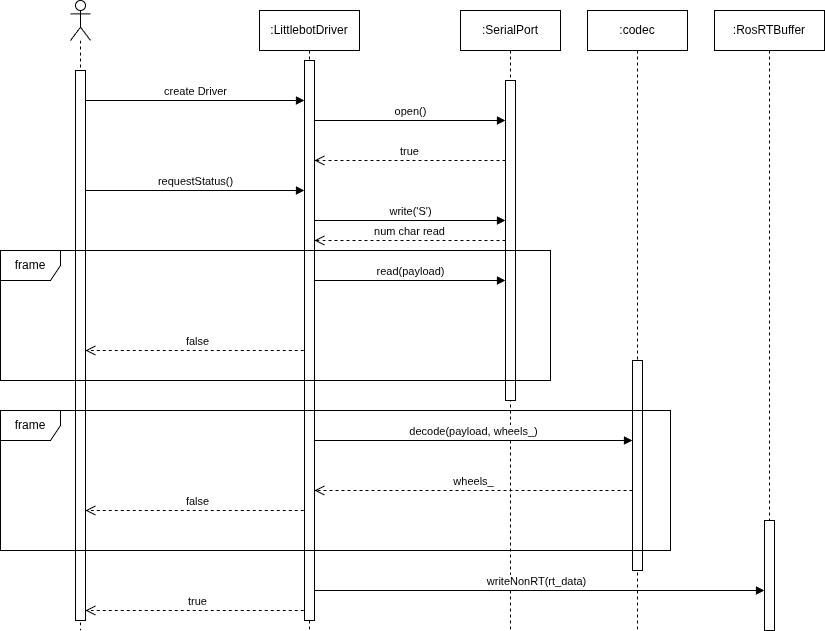

The diagram above was exported from draw.io. Its source (the exported page's mxGraphModel, read from the mxfile embedded in the PNG):
<mxGraphModel dx="1665" dy="793" grid="1" gridSize="10" guides="1" tooltips="1" connect="1" arrows="1" fold="1" page="1" pageScale="1" pageWidth="2336" pageHeight="1654" math="0" shadow="0">
  <root>
    <mxCell id="0" />
    <mxCell id="1" parent="0" />
    <mxCell id="PeavjWn-qeI8-wMUJgsg-5" parent="1" style="shape=umlLifeline;perimeter=lifelinePerimeter;whiteSpace=wrap;html=1;container=1;dropTarget=0;collapsible=0;recursiveResize=0;outlineConnect=0;portConstraint=eastwest;newEdgeStyle={&quot;curved&quot;:0,&quot;rounded&quot;:0};participant=umlActor;" value="" vertex="1">
      <mxGeometry height="630" width="20" x="170" y="130" as="geometry" />
    </mxCell>
    <mxCell id="PeavjWn-qeI8-wMUJgsg-24" parent="PeavjWn-qeI8-wMUJgsg-5" style="html=1;points=[[0,0,0,0,5],[0,1,0,0,-5],[1,0,0,0,5],[1,1,0,0,-5]];perimeter=orthogonalPerimeter;outlineConnect=0;targetShapes=umlLifeline;portConstraint=eastwest;newEdgeStyle={&quot;curved&quot;:0,&quot;rounded&quot;:0};" value="" vertex="1">
      <mxGeometry height="550" width="10" x="5" y="70" as="geometry" />
    </mxCell>
    <mxCell id="PeavjWn-qeI8-wMUJgsg-6" parent="1" style="shape=umlLifeline;perimeter=lifelinePerimeter;whiteSpace=wrap;html=1;container=1;dropTarget=0;collapsible=0;recursiveResize=0;outlineConnect=0;portConstraint=eastwest;newEdgeStyle={&quot;curved&quot;:0,&quot;rounded&quot;:0};" value=":LittlebotDriver" vertex="1">
      <mxGeometry height="620" width="100" x="359" y="140" as="geometry" />
    </mxCell>
    <mxCell id="PeavjWn-qeI8-wMUJgsg-7" parent="1" style="shape=umlLifeline;perimeter=lifelinePerimeter;whiteSpace=wrap;html=1;container=1;dropTarget=0;collapsible=0;recursiveResize=0;outlineConnect=0;portConstraint=eastwest;newEdgeStyle={&quot;curved&quot;:0,&quot;rounded&quot;:0};" value=":codec" vertex="1">
      <mxGeometry height="620" width="100" x="687" y="140" as="geometry" />
    </mxCell>
    <mxCell id="PeavjWn-qeI8-wMUJgsg-8" edge="1" parent="1" style="html=1;verticalAlign=bottom;endArrow=open;dashed=1;endSize=8;curved=0;rounded=0;" target="PeavjWn-qeI8-wMUJgsg-24" value="true">
      <mxGeometry relative="1" as="geometry">
        <mxPoint x="409.2499999999998" y="739.9999999999999" as="sourcePoint" />
        <mxPoint x="180" y="739.9999999999999" as="targetPoint" />
      </mxGeometry>
    </mxCell>
    <mxCell id="PeavjWn-qeI8-wMUJgsg-9" edge="1" parent="1" source="PeavjWn-qeI8-wMUJgsg-24" style="html=1;verticalAlign=bottom;endArrow=block;curved=0;rounded=0;" target="PeavjWn-qeI8-wMUJgsg-25" value="requestStatus()">
      <mxGeometry relative="1" width="80" as="geometry">
        <Array as="points">
          <mxPoint x="270" y="320" />
        </Array>
        <mxPoint x="190" y="320" as="sourcePoint" />
        <mxPoint x="270" y="320" as="targetPoint" />
      </mxGeometry>
    </mxCell>
    <mxCell id="PeavjWn-qeI8-wMUJgsg-10" parent="1" style="shape=umlLifeline;perimeter=lifelinePerimeter;whiteSpace=wrap;html=1;container=1;dropTarget=0;collapsible=0;recursiveResize=0;outlineConnect=0;portConstraint=eastwest;newEdgeStyle={&quot;curved&quot;:0,&quot;rounded&quot;:0};" value=":SerialPort" vertex="1">
      <mxGeometry height="620" width="100" x="560" y="140" as="geometry" />
    </mxCell>
    <mxCell id="PeavjWn-qeI8-wMUJgsg-13" edge="1" parent="1" source="PeavjWn-qeI8-wMUJgsg-25" style="html=1;verticalAlign=bottom;endArrow=block;curved=0;rounded=0;" target="PeavjWn-qeI8-wMUJgsg-26" value="write('S')">
      <mxGeometry relative="1" width="80" as="geometry">
        <Array as="points">
          <mxPoint x="441" y="350" />
        </Array>
        <mxPoint x="410" y="350" as="sourcePoint" />
        <mxPoint x="767.5" y="350" as="targetPoint" />
      </mxGeometry>
    </mxCell>
    <mxCell id="PeavjWn-qeI8-wMUJgsg-14" edge="1" parent="1" source="PeavjWn-qeI8-wMUJgsg-25" style="html=1;verticalAlign=bottom;endArrow=block;curved=0;rounded=0;" target="PeavjWn-qeI8-wMUJgsg-28" value="decode(payload, wheels_)">
      <mxGeometry relative="1" width="80" as="geometry">
        <Array as="points">
          <mxPoint x="441" y="570" />
        </Array>
        <mxPoint x="410" y="570" as="sourcePoint" />
        <mxPoint x="919.5000000000002" y="570" as="targetPoint" />
      </mxGeometry>
    </mxCell>
    <mxCell id="PeavjWn-qeI8-wMUJgsg-15" edge="1" parent="1" style="html=1;verticalAlign=bottom;endArrow=open;dashed=1;endSize=8;curved=0;rounded=0;" value="true">
      <mxGeometry relative="1" as="geometry">
        <mxPoint x="605.0000000000002" y="290" as="sourcePoint" />
        <mxPoint x="414" y="290" as="targetPoint" />
      </mxGeometry>
    </mxCell>
    <mxCell id="PeavjWn-qeI8-wMUJgsg-16" edge="1" parent="1" style="html=1;verticalAlign=bottom;endArrow=open;dashed=1;endSize=8;curved=0;rounded=0;" value="wheels_">
      <mxGeometry relative="1" as="geometry">
        <mxPoint x="732" y="620" as="sourcePoint" />
        <mxPoint x="414" y="620" as="targetPoint" />
      </mxGeometry>
    </mxCell>
    <mxCell id="PeavjWn-qeI8-wMUJgsg-17" parent="1" style="shape=umlLifeline;perimeter=lifelinePerimeter;whiteSpace=wrap;html=1;container=1;dropTarget=0;collapsible=0;recursiveResize=0;outlineConnect=0;portConstraint=eastwest;newEdgeStyle={&quot;curved&quot;:0,&quot;rounded&quot;:0};" value=":RosRTBuffer" vertex="1">
      <mxGeometry height="620" width="110" x="814" y="140" as="geometry" />
    </mxCell>
    <mxCell id="PeavjWn-qeI8-wMUJgsg-29" parent="PeavjWn-qeI8-wMUJgsg-17" style="html=1;points=[[0,0,0,0,5],[0,1,0,0,-5],[1,0,0,0,5],[1,1,0,0,-5]];perimeter=orthogonalPerimeter;outlineConnect=0;targetShapes=umlLifeline;portConstraint=eastwest;newEdgeStyle={&quot;curved&quot;:0,&quot;rounded&quot;:0};" value="" vertex="1">
      <mxGeometry height="110" width="10" x="50" y="510" as="geometry" />
    </mxCell>
    <mxCell id="PeavjWn-qeI8-wMUJgsg-18" edge="1" parent="1" style="html=1;verticalAlign=bottom;endArrow=block;curved=0;rounded=0;" target="PeavjWn-qeI8-wMUJgsg-29" value="writeNonRT(rt_data)">
      <mxGeometry relative="1" width="80" as="geometry">
        <Array as="points">
          <mxPoint x="461" y="720" />
        </Array>
        <mxPoint x="408.32352941176464" y="720" as="sourcePoint" />
        <mxPoint x="918.5" y="720" as="targetPoint" />
      </mxGeometry>
    </mxCell>
    <mxCell id="PeavjWn-qeI8-wMUJgsg-19" edge="1" parent="1" style="html=1;verticalAlign=bottom;endArrow=block;curved=0;rounded=0;" value="read(payload)">
      <mxGeometry relative="1" width="80" x="0.0052" as="geometry">
        <mxPoint as="offset" />
        <Array as="points">
          <mxPoint x="550" y="410" />
        </Array>
        <mxPoint x="414" y="410" as="sourcePoint" />
        <mxPoint x="605" y="410" as="targetPoint" />
      </mxGeometry>
    </mxCell>
    <mxCell id="PeavjWn-qeI8-wMUJgsg-21" edge="1" parent="1" style="html=1;verticalAlign=bottom;endArrow=open;dashed=1;endSize=8;curved=0;rounded=0;" target="PeavjWn-qeI8-wMUJgsg-24" value="false">
      <mxGeometry relative="1" as="geometry">
        <mxPoint x="409.2499999999998" y="479.99999999999994" as="sourcePoint" />
        <mxPoint x="180" y="479.99999999999994" as="targetPoint" />
      </mxGeometry>
    </mxCell>
    <mxCell id="PeavjWn-qeI8-wMUJgsg-23" edge="1" parent="1" style="html=1;verticalAlign=bottom;endArrow=open;dashed=1;endSize=8;curved=0;rounded=0;" target="PeavjWn-qeI8-wMUJgsg-24" value="false">
      <mxGeometry relative="1" as="geometry">
        <mxPoint x="409.2499999999998" y="640" as="sourcePoint" />
        <mxPoint x="180" y="640" as="targetPoint" />
      </mxGeometry>
    </mxCell>
    <mxCell id="PeavjWn-qeI8-wMUJgsg-26" parent="1" style="html=1;points=[[0,0,0,0,5],[0,1,0,0,-5],[1,0,0,0,5],[1,1,0,0,-5]];perimeter=orthogonalPerimeter;outlineConnect=0;targetShapes=umlLifeline;portConstraint=eastwest;newEdgeStyle={&quot;curved&quot;:0,&quot;rounded&quot;:0};" value="" vertex="1">
      <mxGeometry height="320" width="10" x="605" y="210" as="geometry" />
    </mxCell>
    <mxCell id="PeavjWn-qeI8-wMUJgsg-28" parent="1" style="html=1;points=[[0,0,0,0,5],[0,1,0,0,-5],[1,0,0,0,5],[1,1,0,0,-5]];perimeter=orthogonalPerimeter;outlineConnect=0;targetShapes=umlLifeline;portConstraint=eastwest;newEdgeStyle={&quot;curved&quot;:0,&quot;rounded&quot;:0};" value="" vertex="1">
      <mxGeometry height="210" width="10" x="732" y="490" as="geometry" />
    </mxCell>
    <mxCell id="PeavjWn-qeI8-wMUJgsg-25" parent="1" style="html=1;points=[[0,0,0,0,5],[0,1,0,0,-5],[1,0,0,0,5],[1,1,0,0,-5]];perimeter=orthogonalPerimeter;outlineConnect=0;targetShapes=umlLifeline;portConstraint=eastwest;newEdgeStyle={&quot;curved&quot;:0,&quot;rounded&quot;:0};" value="" vertex="1">
      <mxGeometry height="560" width="10" x="404" y="190" as="geometry" />
    </mxCell>
    <mxCell id="PeavjWn-qeI8-wMUJgsg-20" parent="1" style="shape=umlFrame;whiteSpace=wrap;html=1;pointerEvents=0;" value="frame" vertex="1">
      <mxGeometry height="130" width="550" x="100" y="380" as="geometry" />
    </mxCell>
    <mxCell id="PeavjWn-qeI8-wMUJgsg-22" parent="1" style="shape=umlFrame;whiteSpace=wrap;html=1;pointerEvents=0;" value="frame" vertex="1">
      <mxGeometry height="140" width="670" x="100" y="540" as="geometry" />
    </mxCell>
    <mxCell id="otx_NF63Az1263eRPUCg-1" edge="1" parent="1" style="html=1;verticalAlign=bottom;endArrow=block;curved=0;rounded=0;" value="create Driver">
      <mxGeometry relative="1" width="80" as="geometry">
        <Array as="points">
          <mxPoint x="270" y="230" />
        </Array>
        <mxPoint x="185" y="230" as="sourcePoint" />
        <mxPoint x="404" y="230" as="targetPoint" />
      </mxGeometry>
    </mxCell>
    <mxCell id="otx_NF63Az1263eRPUCg-2" edge="1" parent="1" source="PeavjWn-qeI8-wMUJgsg-25" style="html=1;verticalAlign=bottom;endArrow=block;curved=0;rounded=0;" target="PeavjWn-qeI8-wMUJgsg-26" value="open()">
      <mxGeometry relative="1" width="80" as="geometry">
        <Array as="points">
          <mxPoint x="499" y="250" />
        </Array>
        <mxPoint x="414" y="250" as="sourcePoint" />
        <mxPoint x="633" y="250" as="targetPoint" />
      </mxGeometry>
    </mxCell>
    <mxCell id="otx_NF63Az1263eRPUCg-3" edge="1" parent="1" source="PeavjWn-qeI8-wMUJgsg-26" style="html=1;verticalAlign=bottom;endArrow=open;dashed=1;endSize=8;curved=0;rounded=0;" target="PeavjWn-qeI8-wMUJgsg-25" value="num char read">
      <mxGeometry relative="1" as="geometry">
        <mxPoint x="581" y="270" as="sourcePoint" />
        <mxPoint x="390" y="270" as="targetPoint" />
      </mxGeometry>
    </mxCell>
  </root>
</mxGraphModel>